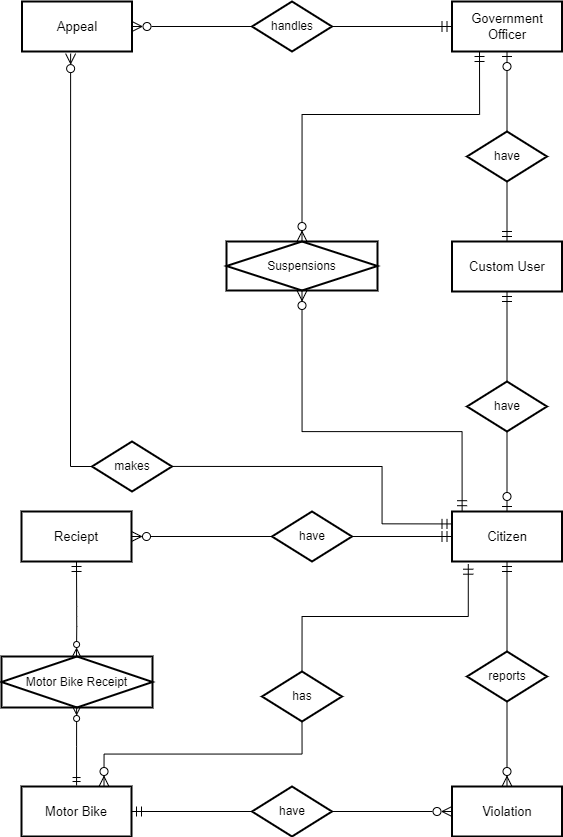

The diagram above was exported from draw.io. Its source (the exported page's mxGraphModel, read from the mxfile embedded in the PNG):
<mxGraphModel dx="0" dy="696" grid="1" gridSize="10" guides="1" tooltips="1" connect="1" arrows="1" fold="1" page="1" pageScale="1" pageWidth="827" pageHeight="1169" math="0" shadow="0">
  <root>
    <mxCell id="0" />
    <mxCell id="1" parent="0" />
    <mxCell id="17" value="" style="group" vertex="1" connectable="0" parent="1">
      <mxGeometry x="133" y="167" width="560.5" height="835" as="geometry" />
    </mxCell>
    <mxCell id="7eaInOTGBIvIhgkDo0fS-2" value="Appeal" style="rounded=0;whiteSpace=wrap;html=1;strokeWidth=2;fontSize=13;" parent="17" vertex="1">
      <mxGeometry x="20.5" width="110" height="50" as="geometry" />
    </mxCell>
    <mxCell id="7eaInOTGBIvIhgkDo0fS-3" value="Government Officer" style="rounded=0;whiteSpace=wrap;html=1;strokeWidth=2;fontSize=13;" parent="17" vertex="1">
      <mxGeometry x="450.5" width="110" height="50" as="geometry" />
    </mxCell>
    <mxCell id="7eaInOTGBIvIhgkDo0fS-4" value="Reciept" style="rounded=0;whiteSpace=wrap;html=1;strokeWidth=2;fontSize=13;" parent="17" vertex="1">
      <mxGeometry x="20" y="510" width="110" height="50" as="geometry" />
    </mxCell>
    <mxCell id="7eaInOTGBIvIhgkDo0fS-5" value="&lt;font style=&quot;font-size: 13px;&quot;&gt;Custom User&lt;/font&gt;" style="rounded=0;whiteSpace=wrap;html=1;strokeWidth=2;fontSize=13;" parent="17" vertex="1">
      <mxGeometry x="450.5" y="240" width="110" height="50" as="geometry" />
    </mxCell>
    <mxCell id="7eaInOTGBIvIhgkDo0fS-6" value="Motor Bike" style="rounded=0;whiteSpace=wrap;html=1;strokeWidth=2;fontSize=13;" parent="17" vertex="1">
      <mxGeometry x="20" y="785" width="110" height="50" as="geometry" />
    </mxCell>
    <mxCell id="7eaInOTGBIvIhgkDo0fS-7" value="Citizen" style="rounded=0;whiteSpace=wrap;html=1;strokeWidth=2;fontSize=13;" parent="17" vertex="1">
      <mxGeometry x="450.5" y="510" width="110" height="50" as="geometry" />
    </mxCell>
    <mxCell id="7eaInOTGBIvIhgkDo0fS-8" value="&lt;font style=&quot;font-size: 13px;&quot;&gt;Violation&lt;/font&gt;" style="rounded=0;whiteSpace=wrap;html=1;strokeWidth=2;fontSize=13;" parent="17" vertex="1">
      <mxGeometry x="450.5" y="785" width="110" height="50" as="geometry" />
    </mxCell>
    <mxCell id="7eaInOTGBIvIhgkDo0fS-9" style="edgeStyle=orthogonalEdgeStyle;rounded=0;orthogonalLoop=1;jettySize=auto;html=1;exitX=1;exitY=0.5;exitDx=0;exitDy=0;entryX=0;entryY=0.5;entryDx=0;entryDy=0;endArrow=ERzeroToMany;endFill=0;endSize=8;" parent="17" source="7eaInOTGBIvIhgkDo0fS-11" target="7eaInOTGBIvIhgkDo0fS-8" edge="1">
      <mxGeometry relative="1" as="geometry" />
    </mxCell>
    <mxCell id="7eaInOTGBIvIhgkDo0fS-10" style="edgeStyle=orthogonalEdgeStyle;rounded=0;orthogonalLoop=1;jettySize=auto;html=1;exitX=0;exitY=0.5;exitDx=0;exitDy=0;entryX=1;entryY=0.5;entryDx=0;entryDy=0;endArrow=ERmandOne;endFill=0;endSize=8;" parent="17" source="7eaInOTGBIvIhgkDo0fS-11" target="7eaInOTGBIvIhgkDo0fS-6" edge="1">
      <mxGeometry relative="1" as="geometry" />
    </mxCell>
    <mxCell id="7eaInOTGBIvIhgkDo0fS-11" value="have" style="rhombus;whiteSpace=wrap;html=1;strokeWidth=2;" parent="17" vertex="1">
      <mxGeometry x="250.5" y="785" width="80" height="50" as="geometry" />
    </mxCell>
    <mxCell id="7eaInOTGBIvIhgkDo0fS-12" style="edgeStyle=orthogonalEdgeStyle;rounded=0;orthogonalLoop=1;jettySize=auto;html=1;exitX=1;exitY=0.5;exitDx=0;exitDy=0;entryX=0;entryY=0.5;entryDx=0;entryDy=0;endArrow=ERmandOne;endFill=0;endSize=8;startSize=8;" parent="17" source="7eaInOTGBIvIhgkDo0fS-13" target="7eaInOTGBIvIhgkDo0fS-7" edge="1">
      <mxGeometry relative="1" as="geometry" />
    </mxCell>
    <mxCell id="7eaInOTGBIvIhgkDo0fS-13" value="have" style="rhombus;whiteSpace=wrap;html=1;strokeWidth=2;" parent="17" vertex="1">
      <mxGeometry x="270.5" y="510" width="80" height="50" as="geometry" />
    </mxCell>
    <mxCell id="7eaInOTGBIvIhgkDo0fS-14" style="edgeStyle=orthogonalEdgeStyle;rounded=0;orthogonalLoop=1;jettySize=auto;html=1;exitX=1;exitY=0.5;exitDx=0;exitDy=0;entryX=0;entryY=0.25;entryDx=0;entryDy=0;endArrow=ERmandOne;endFill=0;endSize=8;" parent="17" edge="1">
      <mxGeometry relative="1" as="geometry">
        <mxPoint x="450.5" y="522.43" as="targetPoint" />
        <Array as="points">
          <mxPoint x="380.5" y="465" />
          <mxPoint x="380.5" y="522" />
        </Array>
        <mxPoint x="170.5" y="464.92999999999995" as="sourcePoint" />
      </mxGeometry>
    </mxCell>
    <mxCell id="7eaInOTGBIvIhgkDo0fS-15" value="makes" style="rhombus;whiteSpace=wrap;html=1;strokeWidth=2;" parent="17" vertex="1">
      <mxGeometry x="90.5" y="440" width="80" height="50" as="geometry" />
    </mxCell>
    <mxCell id="7eaInOTGBIvIhgkDo0fS-16" style="edgeStyle=orthogonalEdgeStyle;rounded=0;orthogonalLoop=1;jettySize=auto;html=1;exitX=0.5;exitY=0;exitDx=0;exitDy=0;entryX=0.5;entryY=1;entryDx=0;entryDy=0;endArrow=ERzeroToOne;endFill=0;endSize=8;" parent="17" source="7eaInOTGBIvIhgkDo0fS-18" target="7eaInOTGBIvIhgkDo0fS-3" edge="1">
      <mxGeometry relative="1" as="geometry" />
    </mxCell>
    <mxCell id="7eaInOTGBIvIhgkDo0fS-17" style="edgeStyle=orthogonalEdgeStyle;rounded=0;orthogonalLoop=1;jettySize=auto;html=1;exitX=0.5;exitY=1;exitDx=0;exitDy=0;entryX=0.5;entryY=0;entryDx=0;entryDy=0;endArrow=ERmandOne;endFill=0;endSize=8;" parent="17" source="7eaInOTGBIvIhgkDo0fS-18" target="7eaInOTGBIvIhgkDo0fS-5" edge="1">
      <mxGeometry relative="1" as="geometry" />
    </mxCell>
    <mxCell id="7eaInOTGBIvIhgkDo0fS-18" value="have" style="rhombus;whiteSpace=wrap;html=1;strokeWidth=2;" parent="17" vertex="1">
      <mxGeometry x="465.5" y="130" width="80" height="50" as="geometry" />
    </mxCell>
    <mxCell id="7eaInOTGBIvIhgkDo0fS-19" style="edgeStyle=orthogonalEdgeStyle;rounded=0;orthogonalLoop=1;jettySize=auto;html=1;exitX=0.5;exitY=0;exitDx=0;exitDy=0;entryX=0.5;entryY=1;entryDx=0;entryDy=0;endArrow=ERmandOne;endFill=0;endSize=8;" parent="17" source="7eaInOTGBIvIhgkDo0fS-21" target="7eaInOTGBIvIhgkDo0fS-5" edge="1">
      <mxGeometry relative="1" as="geometry" />
    </mxCell>
    <mxCell id="7eaInOTGBIvIhgkDo0fS-20" style="edgeStyle=orthogonalEdgeStyle;rounded=0;orthogonalLoop=1;jettySize=auto;html=1;exitX=0.5;exitY=1;exitDx=0;exitDy=0;entryX=0.5;entryY=0;entryDx=0;entryDy=0;endArrow=ERzeroToOne;endFill=0;startSize=8;endSize=8;" parent="17" source="7eaInOTGBIvIhgkDo0fS-21" target="7eaInOTGBIvIhgkDo0fS-7" edge="1">
      <mxGeometry relative="1" as="geometry" />
    </mxCell>
    <mxCell id="7eaInOTGBIvIhgkDo0fS-21" value="have" style="rhombus;whiteSpace=wrap;html=1;strokeWidth=2;" parent="17" vertex="1">
      <mxGeometry x="465.5" y="380" width="80" height="50" as="geometry" />
    </mxCell>
    <mxCell id="7eaInOTGBIvIhgkDo0fS-22" style="edgeStyle=orthogonalEdgeStyle;rounded=0;orthogonalLoop=1;jettySize=auto;html=1;exitX=1;exitY=0.5;exitDx=0;exitDy=0;entryX=0;entryY=0.5;entryDx=0;entryDy=0;endArrow=ERmandOne;endFill=0;endSize=8;" parent="17" source="7eaInOTGBIvIhgkDo0fS-24" target="7eaInOTGBIvIhgkDo0fS-3" edge="1">
      <mxGeometry relative="1" as="geometry" />
    </mxCell>
    <mxCell id="7eaInOTGBIvIhgkDo0fS-23" style="edgeStyle=orthogonalEdgeStyle;rounded=0;orthogonalLoop=1;jettySize=auto;html=1;exitX=0;exitY=0.5;exitDx=0;exitDy=0;entryX=1;entryY=0.5;entryDx=0;entryDy=0;endArrow=ERzeroToMany;endFill=0;endSize=8;" parent="17" source="7eaInOTGBIvIhgkDo0fS-24" target="7eaInOTGBIvIhgkDo0fS-2" edge="1">
      <mxGeometry relative="1" as="geometry" />
    </mxCell>
    <mxCell id="7eaInOTGBIvIhgkDo0fS-24" value="handles" style="rhombus;whiteSpace=wrap;html=1;strokeWidth=2;" parent="17" vertex="1">
      <mxGeometry x="250.5" width="80" height="50" as="geometry" />
    </mxCell>
    <mxCell id="7eaInOTGBIvIhgkDo0fS-25" style="edgeStyle=orthogonalEdgeStyle;rounded=0;orthogonalLoop=1;jettySize=auto;html=1;exitX=0.5;exitY=0;exitDx=0;exitDy=0;entryX=0.5;entryY=1;entryDx=0;entryDy=0;endArrow=ERmandOne;endFill=0;endSize=8;" parent="17" source="7eaInOTGBIvIhgkDo0fS-26" target="7eaInOTGBIvIhgkDo0fS-7" edge="1">
      <mxGeometry relative="1" as="geometry" />
    </mxCell>
    <mxCell id="7eaInOTGBIvIhgkDo0fS-26" value="reports" style="rhombus;whiteSpace=wrap;html=1;strokeWidth=2;" parent="17" vertex="1">
      <mxGeometry x="465.5" y="650" width="80" height="50" as="geometry" />
    </mxCell>
    <mxCell id="7eaInOTGBIvIhgkDo0fS-27" style="edgeStyle=orthogonalEdgeStyle;rounded=0;orthogonalLoop=1;jettySize=auto;html=1;exitX=0.5;exitY=1;exitDx=0;exitDy=0;entryX=0.75;entryY=0;entryDx=0;entryDy=0;endArrow=ERzeroToMany;endFill=0;endSize=8;" parent="17" source="7eaInOTGBIvIhgkDo0fS-28" target="7eaInOTGBIvIhgkDo0fS-6" edge="1">
      <mxGeometry relative="1" as="geometry" />
    </mxCell>
    <mxCell id="7eaInOTGBIvIhgkDo0fS-28" value="has" style="rhombus;whiteSpace=wrap;html=1;strokeWidth=2;" parent="17" vertex="1">
      <mxGeometry x="260.5" y="670" width="80" height="50" as="geometry" />
    </mxCell>
    <mxCell id="7eaInOTGBIvIhgkDo0fS-32" style="edgeStyle=orthogonalEdgeStyle;rounded=0;orthogonalLoop=1;jettySize=auto;html=1;exitX=0.5;exitY=1;exitDx=0;exitDy=0;entryX=0.5;entryY=0;entryDx=0;entryDy=0;endArrow=ERzeroToMany;endFill=0;endSize=8;" parent="17" source="7eaInOTGBIvIhgkDo0fS-26" target="7eaInOTGBIvIhgkDo0fS-8" edge="1">
      <mxGeometry relative="1" as="geometry" />
    </mxCell>
    <mxCell id="7eaInOTGBIvIhgkDo0fS-33" style="edgeStyle=orthogonalEdgeStyle;rounded=0;orthogonalLoop=1;jettySize=auto;html=1;exitX=0.5;exitY=0;exitDx=0;exitDy=0;entryX=0.148;entryY=1.054;entryDx=0;entryDy=0;entryPerimeter=0;endArrow=ERmandOne;endFill=0;endSize=8;" parent="17" source="7eaInOTGBIvIhgkDo0fS-28" target="7eaInOTGBIvIhgkDo0fS-7" edge="1">
      <mxGeometry relative="1" as="geometry" />
    </mxCell>
    <mxCell id="7eaInOTGBIvIhgkDo0fS-34" style="edgeStyle=orthogonalEdgeStyle;rounded=0;orthogonalLoop=1;jettySize=auto;html=1;exitX=0;exitY=0.5;exitDx=0;exitDy=0;endArrow=ERzeroToMany;endFill=0;endSize=8;entryX=1;entryY=0.5;entryDx=0;entryDy=0;" parent="17" source="7eaInOTGBIvIhgkDo0fS-13" edge="1" target="7eaInOTGBIvIhgkDo0fS-4">
      <mxGeometry relative="1" as="geometry">
        <mxPoint x="137" y="535" as="targetPoint" />
      </mxGeometry>
    </mxCell>
    <mxCell id="7eaInOTGBIvIhgkDo0fS-35" style="edgeStyle=orthogonalEdgeStyle;rounded=0;orthogonalLoop=1;jettySize=auto;html=1;exitX=0;exitY=0.5;exitDx=0;exitDy=0;entryX=0.442;entryY=1.042;entryDx=0;entryDy=0;entryPerimeter=0;endArrow=ERzeroToMany;endFill=0;endSize=8;" parent="17" source="7eaInOTGBIvIhgkDo0fS-15" target="7eaInOTGBIvIhgkDo0fS-2" edge="1">
      <mxGeometry relative="1" as="geometry" />
    </mxCell>
    <mxCell id="7eaInOTGBIvIhgkDo0fS-38" value="Motor Bike Receipt" style="shape=associativeEntity;whiteSpace=wrap;html=1;align=center;strokeWidth=2;" parent="17" vertex="1">
      <mxGeometry y="655" width="151" height="51" as="geometry" />
    </mxCell>
    <mxCell id="7eaInOTGBIvIhgkDo0fS-46" style="edgeStyle=orthogonalEdgeStyle;rounded=0;orthogonalLoop=1;jettySize=auto;html=1;exitX=0.5;exitY=1;exitDx=0;exitDy=0;" parent="17" source="7eaInOTGBIvIhgkDo0fS-38" target="7eaInOTGBIvIhgkDo0fS-38" edge="1">
      <mxGeometry relative="1" as="geometry" />
    </mxCell>
    <mxCell id="7eaInOTGBIvIhgkDo0fS-65" value="" style="endArrow=ERzeroToMany;startArrow=ERmandOne;html=1;rounded=0;entryX=0.464;entryY=0.98;entryDx=0;entryDy=0;entryPerimeter=0;startFill=0;endFill=0;strokeWidth=1;" parent="17" edge="1">
      <mxGeometry width="50" height="50" relative="1" as="geometry">
        <mxPoint x="75.07" y="784.02" as="sourcePoint" />
        <mxPoint x="75.13400000000007" y="705" as="targetPoint" />
        <Array as="points">
          <mxPoint x="75.07" y="745.02" />
        </Array>
      </mxGeometry>
    </mxCell>
    <mxCell id="7eaInOTGBIvIhgkDo0fS-71" value="" style="endArrow=ERmandOne;startArrow=ERzeroToMany;html=1;rounded=0;entryX=0.5;entryY=1;entryDx=0;entryDy=0;startFill=0;endFill=0;strokeWidth=1;endSize=8;" parent="17" target="7eaInOTGBIvIhgkDo0fS-4" edge="1">
      <mxGeometry width="50" height="50" relative="1" as="geometry">
        <mxPoint x="75" y="655" as="sourcePoint" />
        <mxPoint x="75.31400000000008" y="585" as="targetPoint" />
        <Array as="points">
          <mxPoint x="75.25" y="625.02" />
          <mxPoint x="75.18" y="615" />
          <mxPoint x="75.18" y="605" />
        </Array>
      </mxGeometry>
    </mxCell>
    <mxCell id="14" style="edgeStyle=orthogonalEdgeStyle;rounded=0;orthogonalLoop=1;jettySize=auto;html=1;exitX=0.5;exitY=1;exitDx=0;exitDy=0;endArrow=ERmandOne;endFill=0;endSize=8;entryX=0.092;entryY=-0.016;entryDx=0;entryDy=0;entryPerimeter=0;startArrow=ERzeroToMany;startFill=0;targetPerimeterSpacing=0;startSize=8;" edge="1" parent="17" source="21" target="7eaInOTGBIvIhgkDo0fS-7">
      <mxGeometry relative="1" as="geometry">
        <mxPoint x="354.5" y="360.0000000000001" as="sourcePoint" />
        <mxPoint x="440.5" y="430" as="targetPoint" />
        <Array as="points">
          <mxPoint x="301" y="430" />
          <mxPoint x="461" y="430" />
        </Array>
      </mxGeometry>
    </mxCell>
    <mxCell id="15" style="edgeStyle=orthogonalEdgeStyle;rounded=0;orthogonalLoop=1;jettySize=auto;html=1;exitX=0.25;exitY=1;exitDx=0;exitDy=0;entryX=0.5;entryY=0;entryDx=0;entryDy=0;endArrow=ERzeroToMany;endFill=0;endSize=8;startArrow=ERmandOne;startFill=0;startSize=8;" edge="1" parent="17" source="7eaInOTGBIvIhgkDo0fS-3" target="21">
      <mxGeometry relative="1" as="geometry">
        <mxPoint x="364" y="150" as="sourcePoint" />
        <mxPoint x="354.5" y="89.99999999999989" as="targetPoint" />
        <Array as="points">
          <mxPoint x="478" y="113" />
          <mxPoint x="301" y="113" />
        </Array>
      </mxGeometry>
    </mxCell>
    <mxCell id="21" value="Suspensions" style="shape=associativeEntity;whiteSpace=wrap;html=1;align=center;strokeWidth=2;" vertex="1" parent="17">
      <mxGeometry x="225" y="240" width="151" height="49" as="geometry" />
    </mxCell>
  </root>
</mxGraphModel>